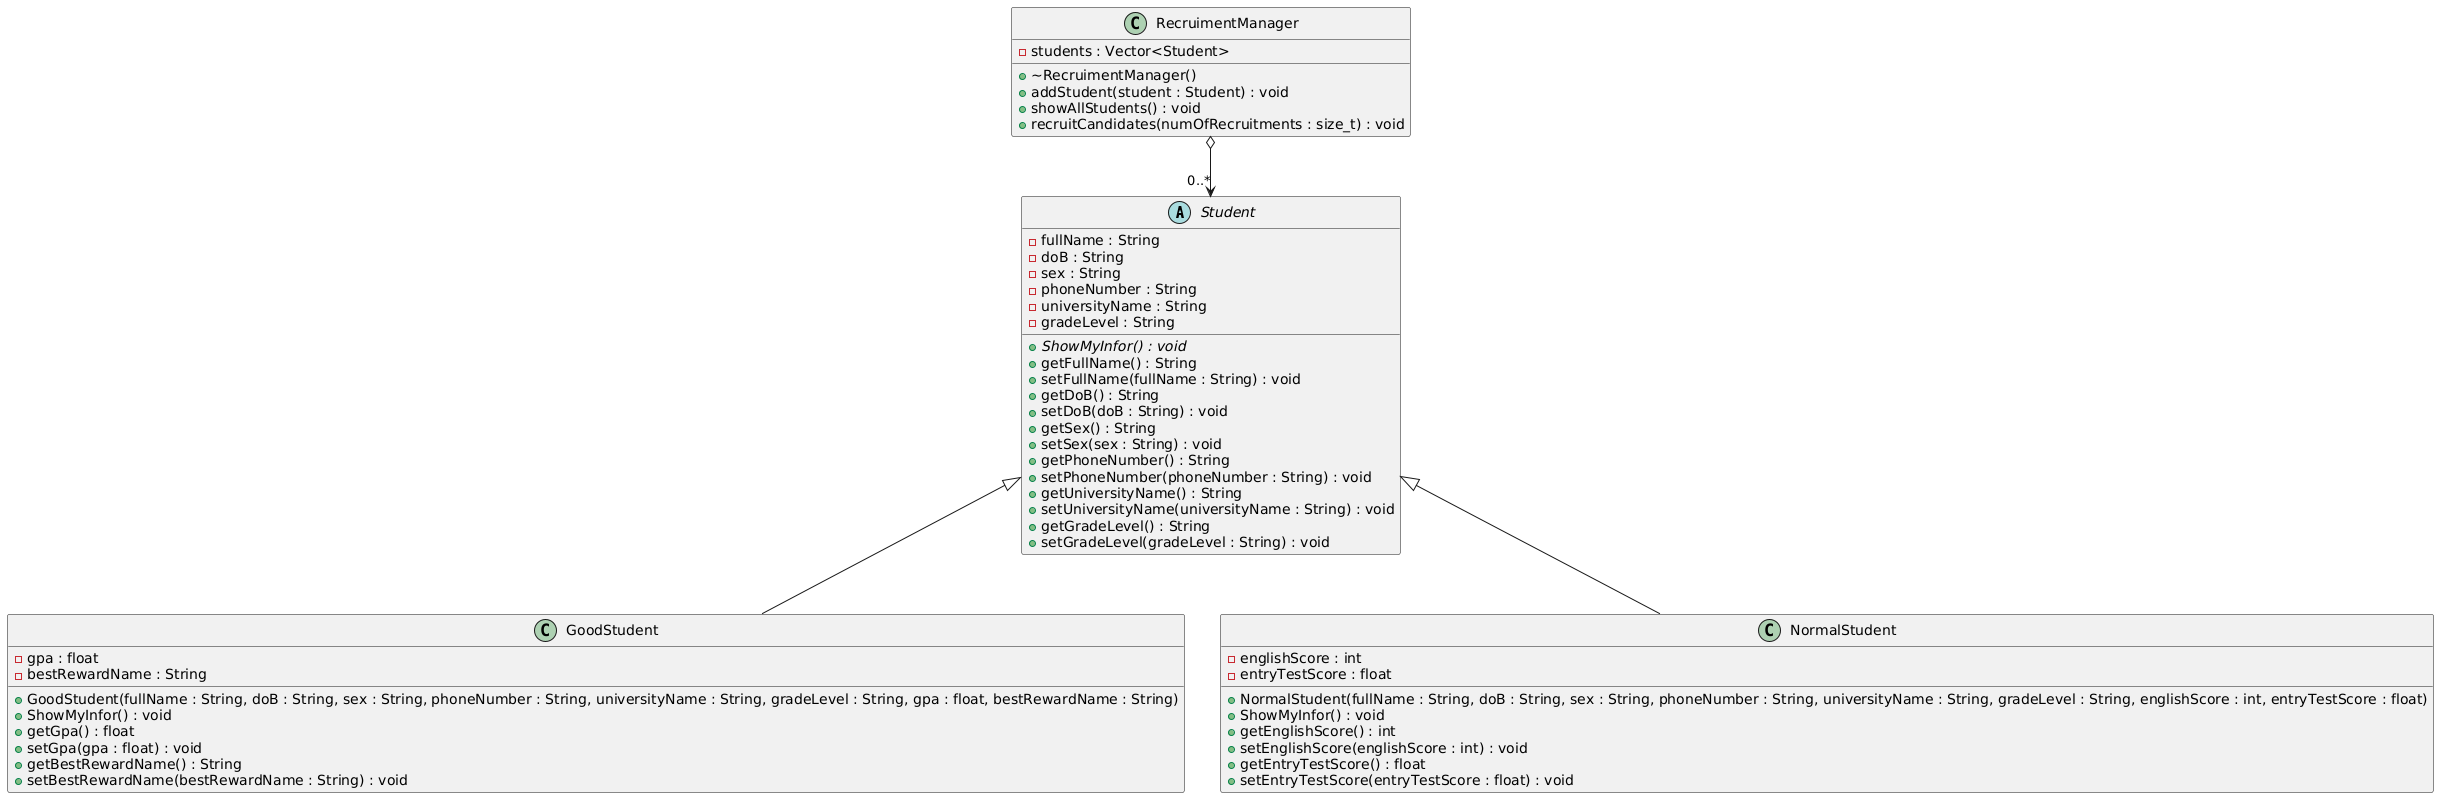

The diagram above was rendered by PlantUML. Its source (embedded in the PNG):
@startuml
abstract class Student {
    - fullName : String
    - doB : String
    - sex : String
    - phoneNumber : String
    - universityName : String
    - gradeLevel : String
    {abstract} + ShowMyInfor() : void
    + getFullName() : String
    + setFullName(fullName : String) : void
    + getDoB() : String
    + setDoB(doB : String) : void
    + getSex() : String
    + setSex(sex : String) : void
    + getPhoneNumber() : String
    + setPhoneNumber(phoneNumber : String) : void
    + getUniversityName() : String
    + setUniversityName(universityName : String) : void
    + getGradeLevel() : String
    + setGradeLevel(gradeLevel : String) : void
}

class GoodStudent {
    - gpa : float
    - bestRewardName : String
    + GoodStudent(fullName : String, doB : String, sex : String, phoneNumber : String, universityName : String, gradeLevel : String, gpa : float, bestRewardName : String)
    + ShowMyInfor() : void
    + getGpa() : float
    + setGpa(gpa : float) : void
    + getBestRewardName() : String
    + setBestRewardName(bestRewardName : String) : void
}

class NormalStudent {
    - englishScore : int
    - entryTestScore : float
    + NormalStudent(fullName : String, doB : String, sex : String, phoneNumber : String, universityName : String, gradeLevel : String, englishScore : int, entryTestScore : float)
    + ShowMyInfor() : void
    + getEnglishScore() : int
    + setEnglishScore(englishScore : int) : void
    + getEntryTestScore() : float
    + setEntryTestScore(entryTestScore : float) : void
}

class RecruimentManager {
    - students : Vector<Student>
    + ~RecruimentManager()
    + addStudent(student : Student) : void
    + showAllStudents() : void
    + recruitCandidates(numOfRecruitments : size_t) : void
}

Student <|-- GoodStudent
Student <|-- NormalStudent
RecruimentManager o--> "0..*" Student
@enduml